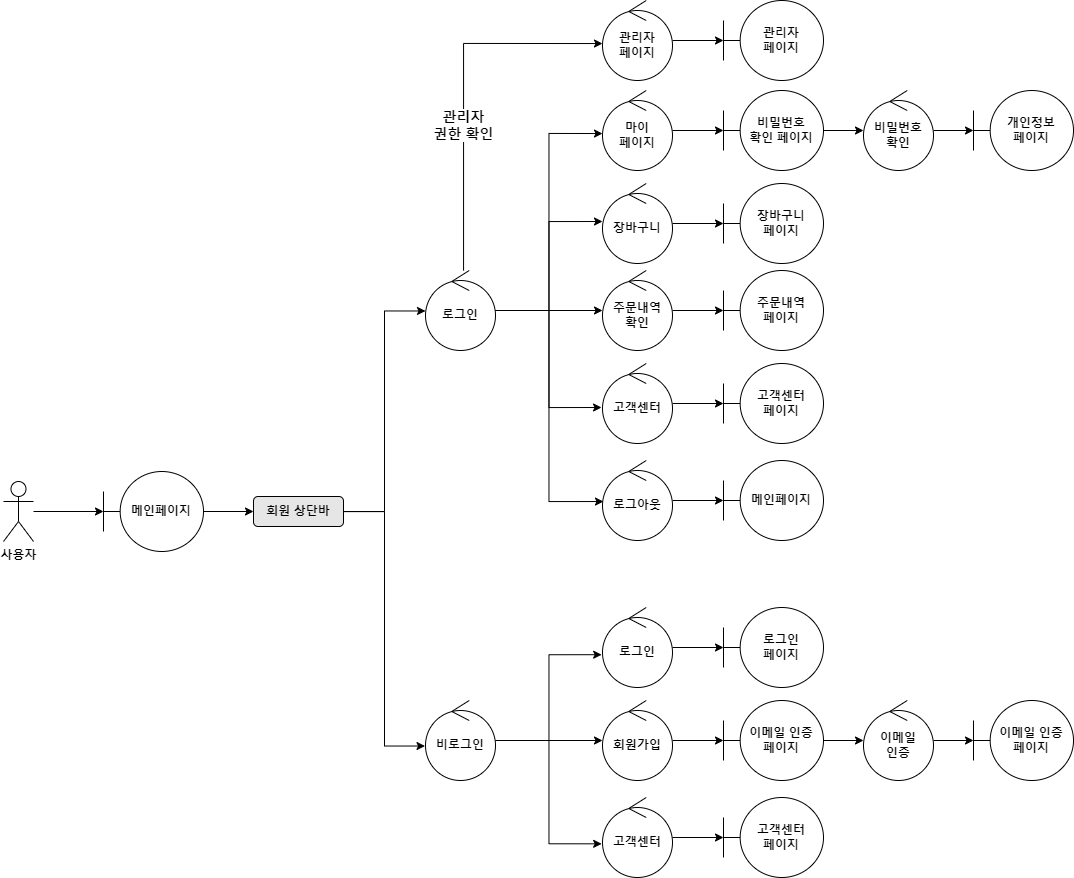

The diagram above was exported from draw.io. Its source (the exported page's mxGraphModel, read from the mxfile embedded in the PNG):
<mxGraphModel dx="1673" dy="2036" grid="1" gridSize="10" guides="1" tooltips="1" connect="1" arrows="1" fold="1" page="1" pageScale="1" pageWidth="827" pageHeight="1169" math="0" shadow="0">
  <root>
    <mxCell id="SjJ_wAkkMmVWLCymZwJ5-0" />
    <mxCell id="SjJ_wAkkMmVWLCymZwJ5-1" parent="SjJ_wAkkMmVWLCymZwJ5-0" />
    <mxCell id="SjJ_wAkkMmVWLCymZwJ5-2" value="" style="edgeStyle=orthogonalEdgeStyle;rounded=0;orthogonalLoop=1;jettySize=auto;html=1;" edge="1" parent="SjJ_wAkkMmVWLCymZwJ5-1" source="SjJ_wAkkMmVWLCymZwJ5-3" target="SjJ_wAkkMmVWLCymZwJ5-5">
      <mxGeometry relative="1" as="geometry" />
    </mxCell>
    <mxCell id="SjJ_wAkkMmVWLCymZwJ5-3" value="&lt;b&gt;사용자&lt;/b&gt;" style="shape=umlActor;verticalLabelPosition=bottom;verticalAlign=top;html=1;outlineConnect=0;" vertex="1" parent="SjJ_wAkkMmVWLCymZwJ5-1">
      <mxGeometry x="60" y="141" width="30" height="60" as="geometry" />
    </mxCell>
    <mxCell id="SjJ_wAkkMmVWLCymZwJ5-4" value="" style="edgeStyle=orthogonalEdgeStyle;rounded=0;orthogonalLoop=1;jettySize=auto;html=1;" edge="1" parent="SjJ_wAkkMmVWLCymZwJ5-1" source="SjJ_wAkkMmVWLCymZwJ5-5" target="SjJ_wAkkMmVWLCymZwJ5-11">
      <mxGeometry relative="1" as="geometry" />
    </mxCell>
    <mxCell id="SjJ_wAkkMmVWLCymZwJ5-5" value="&lt;b&gt;메인페이지&lt;/b&gt;" style="shape=umlBoundary;whiteSpace=wrap;html=1;" vertex="1" parent="SjJ_wAkkMmVWLCymZwJ5-1">
      <mxGeometry x="160" y="131" width="100" height="80" as="geometry" />
    </mxCell>
    <mxCell id="jr-iGax37RfGD-9KVgXc-2" style="edgeStyle=orthogonalEdgeStyle;rounded=0;orthogonalLoop=1;jettySize=auto;html=1;entryX=0;entryY=0.506;entryDx=0;entryDy=0;entryPerimeter=0;" edge="1" parent="SjJ_wAkkMmVWLCymZwJ5-1" source="SjJ_wAkkMmVWLCymZwJ5-11" target="jr-iGax37RfGD-9KVgXc-0">
      <mxGeometry relative="1" as="geometry" />
    </mxCell>
    <mxCell id="jr-iGax37RfGD-9KVgXc-5" style="edgeStyle=orthogonalEdgeStyle;rounded=0;orthogonalLoop=1;jettySize=auto;html=1;entryX=-0.007;entryY=0.569;entryDx=0;entryDy=0;entryPerimeter=0;" edge="1" parent="SjJ_wAkkMmVWLCymZwJ5-1" source="SjJ_wAkkMmVWLCymZwJ5-11" target="jr-iGax37RfGD-9KVgXc-3">
      <mxGeometry relative="1" as="geometry" />
    </mxCell>
    <mxCell id="SjJ_wAkkMmVWLCymZwJ5-11" value="&lt;b&gt;회원 상단바&lt;/b&gt;" style="rounded=1;whiteSpace=wrap;html=1;fillColor=#E6E6E6;" vertex="1" parent="SjJ_wAkkMmVWLCymZwJ5-1">
      <mxGeometry x="310" y="156" width="90" height="30" as="geometry" />
    </mxCell>
    <mxCell id="jr-iGax37RfGD-9KVgXc-33" value="" style="edgeStyle=orthogonalEdgeStyle;rounded=0;orthogonalLoop=1;jettySize=auto;html=1;" edge="1" parent="SjJ_wAkkMmVWLCymZwJ5-1" source="jr-iGax37RfGD-9KVgXc-0" target="jr-iGax37RfGD-9KVgXc-19">
      <mxGeometry relative="1" as="geometry" />
    </mxCell>
    <mxCell id="jr-iGax37RfGD-9KVgXc-47" style="edgeStyle=orthogonalEdgeStyle;rounded=0;orthogonalLoop=1;jettySize=auto;html=1;entryX=0;entryY=0.538;entryDx=0;entryDy=0;entryPerimeter=0;" edge="1" parent="SjJ_wAkkMmVWLCymZwJ5-1" source="jr-iGax37RfGD-9KVgXc-0" target="jr-iGax37RfGD-9KVgXc-28">
      <mxGeometry relative="1" as="geometry" />
    </mxCell>
    <mxCell id="jr-iGax37RfGD-9KVgXc-48" style="edgeStyle=orthogonalEdgeStyle;rounded=0;orthogonalLoop=1;jettySize=auto;html=1;entryX=0;entryY=0.475;entryDx=0;entryDy=0;entryPerimeter=0;" edge="1" parent="SjJ_wAkkMmVWLCymZwJ5-1" source="jr-iGax37RfGD-9KVgXc-0" target="jr-iGax37RfGD-9KVgXc-30">
      <mxGeometry relative="1" as="geometry" />
    </mxCell>
    <mxCell id="jr-iGax37RfGD-9KVgXc-49" style="edgeStyle=orthogonalEdgeStyle;rounded=0;orthogonalLoop=1;jettySize=auto;html=1;entryX=-0.014;entryY=0.55;entryDx=0;entryDy=0;entryPerimeter=0;" edge="1" parent="SjJ_wAkkMmVWLCymZwJ5-1" source="jr-iGax37RfGD-9KVgXc-0" target="jr-iGax37RfGD-9KVgXc-21">
      <mxGeometry relative="1" as="geometry" />
    </mxCell>
    <mxCell id="jr-iGax37RfGD-9KVgXc-51" style="edgeStyle=orthogonalEdgeStyle;rounded=0;orthogonalLoop=1;jettySize=auto;html=1;entryX=0.014;entryY=0.513;entryDx=0;entryDy=0;entryPerimeter=0;" edge="1" parent="SjJ_wAkkMmVWLCymZwJ5-1" source="jr-iGax37RfGD-9KVgXc-0" target="jr-iGax37RfGD-9KVgXc-23">
      <mxGeometry relative="1" as="geometry" />
    </mxCell>
    <mxCell id="jr-iGax37RfGD-9KVgXc-55" style="edgeStyle=orthogonalEdgeStyle;rounded=0;orthogonalLoop=1;jettySize=auto;html=1;entryX=0;entryY=0.538;entryDx=0;entryDy=0;entryPerimeter=0;" edge="1" parent="SjJ_wAkkMmVWLCymZwJ5-1" source="jr-iGax37RfGD-9KVgXc-0" target="jr-iGax37RfGD-9KVgXc-52">
      <mxGeometry relative="1" as="geometry">
        <Array as="points">
          <mxPoint x="520" y="-297" />
        </Array>
      </mxGeometry>
    </mxCell>
    <mxCell id="jr-iGax37RfGD-9KVgXc-56" value="&lt;b&gt;&lt;font style=&quot;font-size: 14px;&quot;&gt;관리자&lt;br&gt;권한 확인&lt;/font&gt;&lt;/b&gt;" style="edgeLabel;html=1;align=center;verticalAlign=middle;resizable=0;points=[];" vertex="1" connectable="0" parent="jr-iGax37RfGD-9KVgXc-55">
      <mxGeometry x="-0.2017" y="1" relative="1" as="geometry">
        <mxPoint as="offset" />
      </mxGeometry>
    </mxCell>
    <mxCell id="jr-iGax37RfGD-9KVgXc-0" value="&lt;b&gt;로그인&lt;/b&gt;" style="ellipse;shape=umlControl;whiteSpace=wrap;html=1;fillColor=#FFFFFF;" vertex="1" parent="SjJ_wAkkMmVWLCymZwJ5-1">
      <mxGeometry x="482" y="-70" width="70" height="80" as="geometry" />
    </mxCell>
    <mxCell id="jr-iGax37RfGD-9KVgXc-9" value="" style="edgeStyle=orthogonalEdgeStyle;rounded=0;orthogonalLoop=1;jettySize=auto;html=1;" edge="1" parent="SjJ_wAkkMmVWLCymZwJ5-1" source="jr-iGax37RfGD-9KVgXc-3" target="jr-iGax37RfGD-9KVgXc-7">
      <mxGeometry relative="1" as="geometry" />
    </mxCell>
    <mxCell id="jr-iGax37RfGD-9KVgXc-10" style="edgeStyle=orthogonalEdgeStyle;rounded=0;orthogonalLoop=1;jettySize=auto;html=1;entryX=-0.012;entryY=0.59;entryDx=0;entryDy=0;entryPerimeter=0;" edge="1" parent="SjJ_wAkkMmVWLCymZwJ5-1" source="jr-iGax37RfGD-9KVgXc-3" target="jr-iGax37RfGD-9KVgXc-6">
      <mxGeometry relative="1" as="geometry" />
    </mxCell>
    <mxCell id="jr-iGax37RfGD-9KVgXc-11" style="edgeStyle=orthogonalEdgeStyle;rounded=0;orthogonalLoop=1;jettySize=auto;html=1;entryX=-0.012;entryY=0.579;entryDx=0;entryDy=0;entryPerimeter=0;" edge="1" parent="SjJ_wAkkMmVWLCymZwJ5-1" source="jr-iGax37RfGD-9KVgXc-3" target="jr-iGax37RfGD-9KVgXc-8">
      <mxGeometry relative="1" as="geometry" />
    </mxCell>
    <mxCell id="jr-iGax37RfGD-9KVgXc-3" value="&lt;b&gt;비로그인&lt;/b&gt;" style="ellipse;shape=umlControl;whiteSpace=wrap;html=1;fillColor=#FFFFFF;" vertex="1" parent="SjJ_wAkkMmVWLCymZwJ5-1">
      <mxGeometry x="482" y="360" width="70" height="80" as="geometry" />
    </mxCell>
    <mxCell id="jr-iGax37RfGD-9KVgXc-15" value="" style="edgeStyle=orthogonalEdgeStyle;rounded=0;orthogonalLoop=1;jettySize=auto;html=1;" edge="1" parent="SjJ_wAkkMmVWLCymZwJ5-1" source="jr-iGax37RfGD-9KVgXc-6" target="jr-iGax37RfGD-9KVgXc-12">
      <mxGeometry relative="1" as="geometry" />
    </mxCell>
    <mxCell id="jr-iGax37RfGD-9KVgXc-6" value="&lt;b&gt;로그인&lt;/b&gt;" style="ellipse;shape=umlControl;whiteSpace=wrap;html=1;fillColor=#FFFFFF;" vertex="1" parent="SjJ_wAkkMmVWLCymZwJ5-1">
      <mxGeometry x="659" y="267" width="70" height="80" as="geometry" />
    </mxCell>
    <mxCell id="jr-iGax37RfGD-9KVgXc-16" value="" style="edgeStyle=orthogonalEdgeStyle;rounded=0;orthogonalLoop=1;jettySize=auto;html=1;" edge="1" parent="SjJ_wAkkMmVWLCymZwJ5-1" source="jr-iGax37RfGD-9KVgXc-7" target="jr-iGax37RfGD-9KVgXc-13">
      <mxGeometry relative="1" as="geometry" />
    </mxCell>
    <mxCell id="jr-iGax37RfGD-9KVgXc-7" value="&lt;b&gt;회원가입&lt;/b&gt;" style="ellipse;shape=umlControl;whiteSpace=wrap;html=1;fillColor=#FFFFFF;" vertex="1" parent="SjJ_wAkkMmVWLCymZwJ5-1">
      <mxGeometry x="659" y="360" width="70" height="80" as="geometry" />
    </mxCell>
    <mxCell id="jr-iGax37RfGD-9KVgXc-17" value="" style="edgeStyle=orthogonalEdgeStyle;rounded=0;orthogonalLoop=1;jettySize=auto;html=1;" edge="1" parent="SjJ_wAkkMmVWLCymZwJ5-1" source="jr-iGax37RfGD-9KVgXc-8" target="jr-iGax37RfGD-9KVgXc-14">
      <mxGeometry relative="1" as="geometry" />
    </mxCell>
    <mxCell id="jr-iGax37RfGD-9KVgXc-8" value="&lt;b&gt;고객센터&lt;/b&gt;" style="ellipse;shape=umlControl;whiteSpace=wrap;html=1;fillColor=#FFFFFF;" vertex="1" parent="SjJ_wAkkMmVWLCymZwJ5-1">
      <mxGeometry x="659" y="457" width="70" height="80" as="geometry" />
    </mxCell>
    <mxCell id="jr-iGax37RfGD-9KVgXc-12" value="&lt;b&gt;로그인&lt;br&gt;페이지&lt;br&gt;&lt;/b&gt;" style="shape=umlBoundary;whiteSpace=wrap;html=1;" vertex="1" parent="SjJ_wAkkMmVWLCymZwJ5-1">
      <mxGeometry x="780" y="267" width="100" height="80" as="geometry" />
    </mxCell>
    <mxCell id="jr-iGax37RfGD-9KVgXc-40" value="" style="edgeStyle=orthogonalEdgeStyle;rounded=0;orthogonalLoop=1;jettySize=auto;html=1;" edge="1" parent="SjJ_wAkkMmVWLCymZwJ5-1" source="jr-iGax37RfGD-9KVgXc-13" target="jr-iGax37RfGD-9KVgXc-39">
      <mxGeometry relative="1" as="geometry" />
    </mxCell>
    <mxCell id="jr-iGax37RfGD-9KVgXc-13" value="&lt;b&gt;이메일 인증&lt;br&gt;페이지&lt;br&gt;&lt;/b&gt;" style="shape=umlBoundary;whiteSpace=wrap;html=1;" vertex="1" parent="SjJ_wAkkMmVWLCymZwJ5-1">
      <mxGeometry x="780" y="360" width="100" height="80" as="geometry" />
    </mxCell>
    <mxCell id="jr-iGax37RfGD-9KVgXc-14" value="&lt;b&gt;고객센터&lt;br&gt;페이지&lt;br&gt;&lt;/b&gt;" style="shape=umlBoundary;whiteSpace=wrap;html=1;" vertex="1" parent="SjJ_wAkkMmVWLCymZwJ5-1">
      <mxGeometry x="780" y="457" width="100" height="80" as="geometry" />
    </mxCell>
    <mxCell id="jr-iGax37RfGD-9KVgXc-18" value="" style="edgeStyle=orthogonalEdgeStyle;rounded=0;orthogonalLoop=1;jettySize=auto;html=1;" edge="1" source="jr-iGax37RfGD-9KVgXc-19" target="jr-iGax37RfGD-9KVgXc-24" parent="SjJ_wAkkMmVWLCymZwJ5-1">
      <mxGeometry relative="1" as="geometry" />
    </mxCell>
    <mxCell id="jr-iGax37RfGD-9KVgXc-19" value="&lt;b&gt;주문내역&lt;br&gt;확인&lt;br&gt;&lt;/b&gt;" style="ellipse;shape=umlControl;whiteSpace=wrap;html=1;fillColor=#FFFFFF;" vertex="1" parent="SjJ_wAkkMmVWLCymZwJ5-1">
      <mxGeometry x="659" y="-70" width="70" height="80" as="geometry" />
    </mxCell>
    <mxCell id="jr-iGax37RfGD-9KVgXc-20" value="" style="edgeStyle=orthogonalEdgeStyle;rounded=0;orthogonalLoop=1;jettySize=auto;html=1;" edge="1" source="jr-iGax37RfGD-9KVgXc-21" target="jr-iGax37RfGD-9KVgXc-25" parent="SjJ_wAkkMmVWLCymZwJ5-1">
      <mxGeometry relative="1" as="geometry" />
    </mxCell>
    <mxCell id="jr-iGax37RfGD-9KVgXc-21" value="&lt;b&gt;고객센터&lt;/b&gt;" style="ellipse;shape=umlControl;whiteSpace=wrap;html=1;fillColor=#FFFFFF;" vertex="1" parent="SjJ_wAkkMmVWLCymZwJ5-1">
      <mxGeometry x="659" y="23" width="70" height="80" as="geometry" />
    </mxCell>
    <mxCell id="jr-iGax37RfGD-9KVgXc-22" value="" style="edgeStyle=orthogonalEdgeStyle;rounded=0;orthogonalLoop=1;jettySize=auto;html=1;" edge="1" source="jr-iGax37RfGD-9KVgXc-23" target="jr-iGax37RfGD-9KVgXc-26" parent="SjJ_wAkkMmVWLCymZwJ5-1">
      <mxGeometry relative="1" as="geometry" />
    </mxCell>
    <mxCell id="jr-iGax37RfGD-9KVgXc-23" value="&lt;b&gt;로그아웃&lt;/b&gt;" style="ellipse;shape=umlControl;whiteSpace=wrap;html=1;fillColor=#FFFFFF;" vertex="1" parent="SjJ_wAkkMmVWLCymZwJ5-1">
      <mxGeometry x="659" y="120" width="70" height="80" as="geometry" />
    </mxCell>
    <mxCell id="jr-iGax37RfGD-9KVgXc-24" value="&lt;b&gt;주문내역&lt;br&gt;페이지&lt;br&gt;&lt;/b&gt;" style="shape=umlBoundary;whiteSpace=wrap;html=1;" vertex="1" parent="SjJ_wAkkMmVWLCymZwJ5-1">
      <mxGeometry x="780" y="-70" width="100" height="80" as="geometry" />
    </mxCell>
    <mxCell id="jr-iGax37RfGD-9KVgXc-25" value="&lt;b&gt;고객센터&lt;br&gt;페이지&lt;br&gt;&lt;/b&gt;" style="shape=umlBoundary;whiteSpace=wrap;html=1;" vertex="1" parent="SjJ_wAkkMmVWLCymZwJ5-1">
      <mxGeometry x="780" y="23" width="100" height="80" as="geometry" />
    </mxCell>
    <mxCell id="jr-iGax37RfGD-9KVgXc-26" value="&lt;b&gt;메인페이지&lt;br&gt;&lt;/b&gt;" style="shape=umlBoundary;whiteSpace=wrap;html=1;" vertex="1" parent="SjJ_wAkkMmVWLCymZwJ5-1">
      <mxGeometry x="780" y="120" width="100" height="80" as="geometry" />
    </mxCell>
    <mxCell id="jr-iGax37RfGD-9KVgXc-27" value="" style="edgeStyle=orthogonalEdgeStyle;rounded=0;orthogonalLoop=1;jettySize=auto;html=1;" edge="1" source="jr-iGax37RfGD-9KVgXc-28" target="jr-iGax37RfGD-9KVgXc-31" parent="SjJ_wAkkMmVWLCymZwJ5-1">
      <mxGeometry relative="1" as="geometry" />
    </mxCell>
    <mxCell id="jr-iGax37RfGD-9KVgXc-28" value="&lt;b&gt;마이&lt;br&gt;페이지&lt;/b&gt;" style="ellipse;shape=umlControl;whiteSpace=wrap;html=1;fillColor=#FFFFFF;" vertex="1" parent="SjJ_wAkkMmVWLCymZwJ5-1">
      <mxGeometry x="659" y="-250" width="70" height="80" as="geometry" />
    </mxCell>
    <mxCell id="jr-iGax37RfGD-9KVgXc-29" value="" style="edgeStyle=orthogonalEdgeStyle;rounded=0;orthogonalLoop=1;jettySize=auto;html=1;" edge="1" source="jr-iGax37RfGD-9KVgXc-30" target="jr-iGax37RfGD-9KVgXc-32" parent="SjJ_wAkkMmVWLCymZwJ5-1">
      <mxGeometry relative="1" as="geometry" />
    </mxCell>
    <mxCell id="jr-iGax37RfGD-9KVgXc-30" value="&lt;b&gt;장바구니&lt;/b&gt;" style="ellipse;shape=umlControl;whiteSpace=wrap;html=1;fillColor=#FFFFFF;" vertex="1" parent="SjJ_wAkkMmVWLCymZwJ5-1">
      <mxGeometry x="659" y="-157" width="70" height="80" as="geometry" />
    </mxCell>
    <mxCell id="jr-iGax37RfGD-9KVgXc-45" value="" style="edgeStyle=orthogonalEdgeStyle;rounded=0;orthogonalLoop=1;jettySize=auto;html=1;" edge="1" parent="SjJ_wAkkMmVWLCymZwJ5-1" source="jr-iGax37RfGD-9KVgXc-31" target="jr-iGax37RfGD-9KVgXc-43">
      <mxGeometry relative="1" as="geometry" />
    </mxCell>
    <mxCell id="jr-iGax37RfGD-9KVgXc-31" value="&lt;b&gt;비밀번호&lt;br&gt;확인 페이지&lt;br&gt;&lt;/b&gt;" style="shape=umlBoundary;whiteSpace=wrap;html=1;" vertex="1" parent="SjJ_wAkkMmVWLCymZwJ5-1">
      <mxGeometry x="780" y="-250" width="100" height="80" as="geometry" />
    </mxCell>
    <mxCell id="jr-iGax37RfGD-9KVgXc-32" value="&lt;b&gt;장바구니&lt;br&gt;페이지&lt;br&gt;&lt;/b&gt;" style="shape=umlBoundary;whiteSpace=wrap;html=1;" vertex="1" parent="SjJ_wAkkMmVWLCymZwJ5-1">
      <mxGeometry x="780" y="-157" width="100" height="80" as="geometry" />
    </mxCell>
    <mxCell id="jr-iGax37RfGD-9KVgXc-42" value="" style="edgeStyle=orthogonalEdgeStyle;rounded=0;orthogonalLoop=1;jettySize=auto;html=1;" edge="1" parent="SjJ_wAkkMmVWLCymZwJ5-1" source="jr-iGax37RfGD-9KVgXc-39" target="jr-iGax37RfGD-9KVgXc-41">
      <mxGeometry relative="1" as="geometry" />
    </mxCell>
    <mxCell id="jr-iGax37RfGD-9KVgXc-39" value="&lt;b&gt;이메일&lt;br&gt;인증&lt;br&gt;&lt;/b&gt;" style="ellipse;shape=umlControl;whiteSpace=wrap;html=1;fillColor=#FFFFFF;" vertex="1" parent="SjJ_wAkkMmVWLCymZwJ5-1">
      <mxGeometry x="920" y="360" width="70" height="80" as="geometry" />
    </mxCell>
    <mxCell id="jr-iGax37RfGD-9KVgXc-41" value="&lt;b&gt;이메일 인증&lt;br&gt;페이지&lt;br&gt;&lt;/b&gt;" style="shape=umlBoundary;whiteSpace=wrap;html=1;" vertex="1" parent="SjJ_wAkkMmVWLCymZwJ5-1">
      <mxGeometry x="1030" y="360" width="100" height="80" as="geometry" />
    </mxCell>
    <mxCell id="jr-iGax37RfGD-9KVgXc-46" value="" style="edgeStyle=orthogonalEdgeStyle;rounded=0;orthogonalLoop=1;jettySize=auto;html=1;" edge="1" parent="SjJ_wAkkMmVWLCymZwJ5-1" source="jr-iGax37RfGD-9KVgXc-43" target="jr-iGax37RfGD-9KVgXc-44">
      <mxGeometry relative="1" as="geometry" />
    </mxCell>
    <mxCell id="jr-iGax37RfGD-9KVgXc-43" value="&lt;b&gt;비밀번호&lt;br&gt;확인&lt;br&gt;&lt;/b&gt;" style="ellipse;shape=umlControl;whiteSpace=wrap;html=1;fillColor=#FFFFFF;" vertex="1" parent="SjJ_wAkkMmVWLCymZwJ5-1">
      <mxGeometry x="920" y="-250" width="70" height="80" as="geometry" />
    </mxCell>
    <mxCell id="jr-iGax37RfGD-9KVgXc-44" value="&lt;b&gt;개인정보&lt;br&gt;페이지&lt;br&gt;&lt;/b&gt;" style="shape=umlBoundary;whiteSpace=wrap;html=1;" vertex="1" parent="SjJ_wAkkMmVWLCymZwJ5-1">
      <mxGeometry x="1030" y="-250" width="100" height="80" as="geometry" />
    </mxCell>
    <mxCell id="jr-iGax37RfGD-9KVgXc-54" value="" style="edgeStyle=orthogonalEdgeStyle;rounded=0;orthogonalLoop=1;jettySize=auto;html=1;" edge="1" parent="SjJ_wAkkMmVWLCymZwJ5-1" source="jr-iGax37RfGD-9KVgXc-52" target="jr-iGax37RfGD-9KVgXc-53">
      <mxGeometry relative="1" as="geometry" />
    </mxCell>
    <mxCell id="jr-iGax37RfGD-9KVgXc-52" value="&lt;b&gt;관리자&lt;br&gt;페이지&lt;br&gt;&lt;/b&gt;" style="ellipse;shape=umlControl;whiteSpace=wrap;html=1;fillColor=#FFFFFF;" vertex="1" parent="SjJ_wAkkMmVWLCymZwJ5-1">
      <mxGeometry x="659" y="-340" width="70" height="80" as="geometry" />
    </mxCell>
    <mxCell id="jr-iGax37RfGD-9KVgXc-53" value="&lt;b&gt;관리자&lt;br&gt;페이지&lt;br&gt;&lt;/b&gt;" style="shape=umlBoundary;whiteSpace=wrap;html=1;" vertex="1" parent="SjJ_wAkkMmVWLCymZwJ5-1">
      <mxGeometry x="780" y="-340" width="100" height="80" as="geometry" />
    </mxCell>
  </root>
</mxGraphModel>